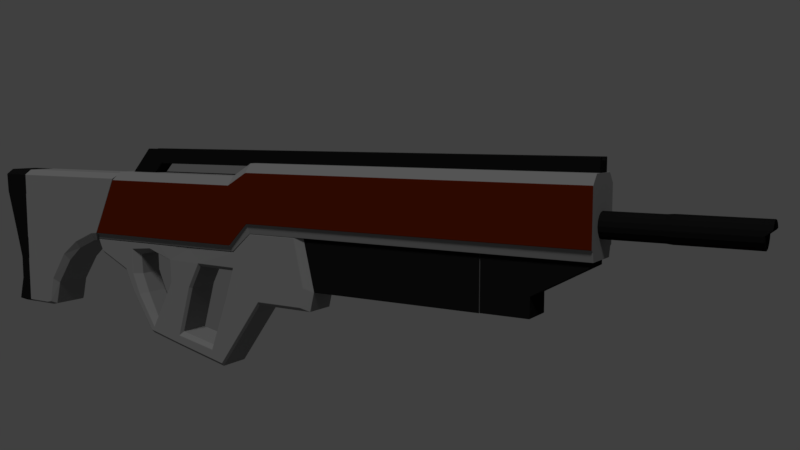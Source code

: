 # Source: Rifle.blend  (saved by Blender 2.79.0; exported with 4.5.12 LTS)
import bpy
from mathutils import Matrix  # noqa: F401  (used for matrix-valued properties, if any)

bpy.ops.wm.read_factory_settings(use_empty=True)
scene = bpy.context.scene
scene.name = 'Scene'

# ---- collections
col_collection_1 = bpy.data.collections.new('Collection 1'); scene.collection.children.link(col_collection_1)

# ---- materials (node trees are filled in below, after node groups)
mat_material = bpy.data.materials.new('Material')
mat_material.alpha_threshold = 0.0
mat_material.roughness = 0.5
mat_material.line_color = (0.0, 0.0, 0.0, 1.0)
mat_material_001 = bpy.data.materials.new('Material.001')
mat_material_001.alpha_threshold = 0.0
mat_material_001.roughness = 0.5
mat_material_002 = bpy.data.materials.new('Material.002')
mat_material_002.alpha_threshold = 0.0
mat_material_002.roughness = 0.5

# ---- material node trees
mat_material.use_nodes = True; mat_material.node_tree.nodes.clear()
_N = mat_material.node_tree.nodes; _L = mat_material.node_tree.links
n0 = _N.new('ShaderNodeOutputMaterial'); n0.name = 'Material Output'; n0.location = (300, 300)
n1 = _N.new('ShaderNodeBsdfDiffuse'); n1.name = 'Diffuse BSDF'; n1.location = (-214, 296)
n1.inputs[0].default_value = (0.2529, 0.2529, 0.2529, 1.0)
_L.new(n1.outputs[0], n0.inputs[0])
n0.is_active_output = True
mat_material_001.use_nodes = True; mat_material_001.node_tree.nodes.clear()
_N = mat_material_001.node_tree.nodes; _L = mat_material_001.node_tree.links
n0 = _N.new('ShaderNodeOutputMaterial'); n0.name = 'Material Output'; n0.location = (300, 300)
n1 = _N.new('ShaderNodeBsdfDiffuse'); n1.name = 'Diffuse BSDF'; n1.location = (10, 300)
n1.inputs[0].default_value = (0.1107, 0.01186, 0.001654, 1.0)
_L.new(n1.outputs[0], n0.inputs[0])
n0.is_active_output = True
mat_material_002.use_nodes = True; mat_material_002.node_tree.nodes.clear()
_N = mat_material_002.node_tree.nodes; _L = mat_material_002.node_tree.links
n0 = _N.new('ShaderNodeOutputMaterial'); n0.name = 'Material Output'; n0.location = (300, 300)
n1 = _N.new('ShaderNodeBsdfDiffuse'); n1.name = 'Diffuse BSDF'; n1.location = (10, 300)
n1.inputs[0].default_value = (0.009018, 0.009018, 0.009018, 1.0)
_L.new(n1.outputs[0], n0.inputs[0])
n0.is_active_output = True

# ---- world
world_world = bpy.data.worlds.new('World'); scene.world = world_world
world_world.color = (0.05088, 0.05088, 0.05088)
world_world.use_sun_shadow = False
world_world.sun_shadow_jitter_overblur = 0.0
world_world.cycles.sampling_method = 'MANUAL'

# ---- cameras
cam_camera = bpy.data.cameras.new('Camera')
cam_camera.clip_end = 100.0
cam_camera.lens = 35.0
cam_camera.sensor_width = 32.0
cam_camera.sensor_height = 18.0
cam_camera.ortho_scale = 7.314
cam_camera.dof.focus_distance = 0.0

# ---- lights
light_lamp = bpy.data.lights.new('Lamp', 'SUN')
light_lamp.transmission_factor = 0.0
light_lamp.cutoff_distance = 30.0
light_lamp.angle = 0.1993
light_lamp.energy = 1.0
light_lamp.shadow_buffer_clip_start = 1.001
light_lamp.shadow_soft_size = 0.1
light_lamp.shadow_cascade_max_distance = 1000.0

# ---- meshes
me_cube = bpy.data.meshes.new('Cube')
me_cube.from_pydata([(0.209, 3.82, 0.02221), (0.209, -2.645, -0.1963), (0.2348, -0.1353, 0.12), (0.1731, -2.632, -0.1405), (0.2637, 3.82, 0.7005), (0.2637, -2.298, 0.553), (0.1731, -2.629, -0.1186), (0.1731, 3.82, 0.1387), (0.209, -0.1353, 0.02221), (0.1731, -0.3924, -0.1963), (0.2637, -0.1353, 0.7005), (0.1731, -0.1353, 0.02221), (0.209, -0.3924, -0.1963), (0.2637, -0.3924, 0.553), (0.1731, -2.249, 0.6563), (0.1731, 3.82, 0.8037), (0.2637, 3.82, 0.1387), (0.2637, -2.629, -0.1186), (0.1731, -2.645, -0.1963), (0.1731, 3.82, 0.02221), (0.1731, -0.3924, 0.6563), (0.2637, -0.1353, 0.1387), (0.1731, -0.1353, 0.8037), (0.2637, -0.3924, -0.1186), (-2.98e-08, 3.82, 0.02221), (0.0, -2.645, -0.1963), (2.98e-08, 3.82, 0.8037), (-1.788e-07, -2.249, 0.6563), (-8.941e-08, -0.1353, 0.8037), (-5.96e-08, -0.1353, 0.02221), (-1.192e-07, -0.3924, 0.6563), (0.0, -0.3924, -0.1963), (-2.98e-08, 3.82, 0.1387), (-8.941e-08, -2.629, -0.1186), (0.1731, 3.82, 0.12), (0.2233, -0.3924, -0.1405), (0.2348, 3.82, 0.12), (0.2233, -2.632, -0.1405), (0.0, -2.632, -0.1405), (0.0, 3.82, 0.12), (0.1731, 2.701, 0.01689), (0.0, 2.701, 0.01689), (0.0, 2.701, -0.5558), (0.1731, 2.701, -0.5558), (0.1731, 3.768, 0.01689), (0.0, 3.768, 0.01689), (0.0, 3.213, -0.5558), (0.1731, 3.213, -0.5558), (0.0, 2.701, -0.347), (0.1731, 2.701, -0.347), (0.0, 3.213, -0.347), (0.1731, 3.213, -0.347), (0.0, 2.701, -0.04241), (0.0, 3.768, -0.04241), (0.1731, 2.701, -0.04241), (0.1731, 3.768, -0.04241), (0.09155, -1.725, 0.6564), (0.09155, -2.096, 0.6564), (0.0, -1.725, 0.6564), (0.0, -2.096, 0.6564), (0.09155, 3.819, 0.9427), (0.09155, -1.827, 0.9427), (0.0, -1.827, 0.9138), (0.0, 3.819, 0.9138), (0.0, -1.613, 0.7693), (0.0, 3.819, 0.7693), (0.09155, -1.613, 0.7693), (0.09155, 3.819, 0.7693), (0.04578, -1.725, 0.6564), (0.04578, -2.096, 0.6564), (0.04578, 3.819, 0.9138), (0.04578, -1.827, 0.9138), (0.04578, -1.613, 0.7693), (0.04578, 3.819, 0.7693), (0.0515, -1.725, 0.6564), (0.0515, -2.096, 0.6564), (0.0515, -1.827, 0.9427), (0.0515, -1.613, 0.7693), (0.0515, 3.819, 0.9427), (0.0515, 3.819, 0.7693), (0.209, -2.645, -0.2031), (0.1731, -0.1351, 0.01923), (0.209, -0.1351, 0.01923), (0.1731, -2.645, -0.2031), (0.0, -2.645, -0.2031), (0.0, -0.1351, 0.01923), (0.209, -0.5972, -1.516), (0.209, -2.583, -0.3433), (0.1731, -2.583, -0.382), (0.1731, -0.5972, -1.555), (0.0, -2.583, -0.382), (0.0, -0.5972, -1.555), (0.209, -1.573, -0.2031), (0.1731, -1.573, -0.2031), (0.0, -1.573, -0.2031), (0.209, -1.739, -1.26), (0.1731, -1.739, -1.298), (0.0, -1.739, -1.298), (0.209, -2.171, -0.2031), (0.209, -2.164, -0.5391), (0.1731, -2.171, -0.2031), (0.0, -2.171, -0.2031), (0.1731, -2.164, -0.5778), (0.0, -2.164, -0.5778), (0.209, -0.03126, -0.7365), (0.1731, -0.03126, -0.7752), (0.0, -0.03126, -0.7752), (0.209, -1.385, -0.6442), (0.1727, -1.151, -0.9557), (0.209, 0.4833, 0.01923), (0.1731, 0.5889, 0.01923), (0.0, 0.5889, 0.01923), (0.209, 0.5587, -0.7365), (0.0, 0.6726, -0.7752), (0.1731, 0.6726, -0.7752), (0.209, -0.03105, -0.5174), (0.209, -2.631, -0.2413), (0.1731, -2.631, -0.2413), (0.0, -2.631, -0.2413), (0.209, -1.395, -0.3696), (0.209, -2.156, -0.2802), (0.209, 0.6044, -0.5174), (0.0, 0.7252, -0.5586), (0.1731, 0.7252, -0.5586), (0.1731, -0.3886, -0.2031), (0.0, -0.3886, -0.2031), (0.1731, -0.7935, -1.512), (0.0, -0.7935, -1.512), (0.209, -0.3886, -0.2031), (0.209, -0.7935, -1.473), (0.209, -0.5057, -0.7292), (0.209, -0.3933, -0.3808), (0.1731, 2.692, 0.01923), (0.0, 2.692, 0.01923), (0.0, 2.692, -0.5586), (0.1731, 2.692, -0.5586), (0.201, -1.074, -0.2031), (0.209, -1.311, -1.36), (0.1343, -1.074, -0.2031), (0.0, -0.9204, -0.2031), (0.1731, -1.311, -1.398), (0.0, -1.311, -1.398), (0.209, -1.096, -0.6721), (0.209, -0.9368, -0.3747), (0.1731, -0.4978, -1.418), (0.209, -1.694, -1.215), (0.0, -1.151, -0.9557), (0.209, -0.4978, -1.379), (0.0, -0.4978, -1.418), (0.209, -1.184, -0.9714), (0.209, -1.531, -0.9138), (0.209, -0.7429, -1.374), (0.209, -1.273, -1.271), (0.0, -0.5351, -0.7358), (0.0, -0.433, -0.4194), (0.0, -1.071, -0.6839), (0.0, -0.9264, -0.4139), (0.0, -0.7505, -1.322), (0.0, -1.232, -1.227), (0.1727, -1.232, -1.227), (0.1727, -0.7505, -1.322), (0.1727, -0.5351, -0.7358), (0.1727, -0.9264, -0.4139), (0.1727, -1.071, -0.6839), (0.1727, -0.433, -0.4194), (0.1731, -2.086, -0.2031), (0.0, -2.086, -0.2031), (0.209, -2.086, -0.2031), (0.209, -2.039, -0.5884), (0.209, -2.043, -0.2849), (0.0, -2.027, -0.8648), (0.1731, -2.027, -0.8648), (0.209, -2.027, -0.826), (0.209, -1.933, -0.8386), (0.0, -1.419, -0.65), (0.0, -1.428, -0.4034), (0.0, -1.697, -1.118), (0.0, -1.55, -0.8922), (0.0, -1.951, -0.5904), (0.0, -1.967, -0.3542), (0.0, -1.856, -0.8151), (0.1301, -1.856, -0.8151), (0.1301, -1.697, -1.118), (0.1301, -1.428, -0.4034), (0.1301, -1.967, -0.3542), (0.1301, -1.951, -0.5904), (0.1301, -1.419, -0.65), (0.1301, -1.55, -0.8922), (0.1731, -1.83, -0.2031), (0.0, -1.83, -0.2031), (0.209, -1.737, -0.2587), (0.209, -1.83, -0.2031), (0.0, -1.736, -0.2939), (0.1301, -1.736, -0.2939), (0.2637, -2.732, 0.5726), (0.2073, -2.732, -0.226), (0.1731, -2.732, 0.6363), (0.2637, -2.732, -0.1315), (0.0, -2.732, 0.6363), (0.0, -2.732, -0.226), (0.2637, -4.006, -1.11), (0.2637, -4.006, 0.5726), (0.1731, -4.006, 0.6363), (0.1731, -4.006, -1.152), (0.0, -4.006, 0.6363), (0.0, -4.006, -1.152), (0.1731, -3.035, 0.6363), (0.2637, -3.035, 0.5726), (0.0, -3.035, 0.6363), (0.2637, -3.035, -0.258), (0.2073, -3.017, -0.3449), (0.0, -3.017, -0.3449), (0.1731, -3.52, 0.6363), (0.0, -3.52, 0.6363), (0.2637, -3.52, -0.7789), (0.2637, -3.52, 0.5726), (0.2073, -3.459, -0.8399), (0.0, -3.459, -0.8399), (0.2637, -3.278, 0.5726), (0.2073, -3.227, -0.5183), (0.0, -3.227, -0.5183), (0.1731, -3.278, 0.6363), (0.0, -3.278, 0.6363), (0.2637, -3.278, -0.4361), (0.1731, -3.65, 0.6363), (0.0, -3.65, 0.6363), (0.2637, -3.65, -1.11), (0.2637, -3.65, 0.5726), (0.1731, -3.65, -1.152), (0.0, -3.65, -1.152), (0.2637, -3.615, 0.5726), (0.2073, -3.534, -1.124), (0.0, -3.534, -1.124), (0.1731, -3.615, 0.6363), (0.0, -3.615, 0.6363), (0.2637, -3.589, -1.094), (0.2637, -2.732, 0.04122), (0.2637, -4.006, -1.102), (0.2637, -4.006, -0.2645), (0.2637, -2.732, 0.3069), (0.2637, -3.035, -0.01747), (0.2637, -3.52, -0.2925), (0.2637, -3.278, -0.1125), (0.2637, -3.65, -0.4935), (0.2637, -3.6, -0.4111), (0.2637, -2.547, 0.04684), (0.2637, -2.294, 0.5726), (0.2158, -2.472, 0.2006), (0.2073, -2.684, -0.226), (0.2637, -2.631, -0.1196), (0.1731, -2.26, 0.6363), (0.0, -2.26, 0.6363), (0.0, -2.684, -0.226), (0.0, -2.572, 0.001678), (0.1731, -3.769, 0.6363), (0.1731, -3.887, 0.6363), (0.0, -3.769, 0.6363), (0.0, -3.887, 0.6363), (0.2637, -3.769, -1.11), (0.2637, -3.887, -1.11), (0.2637, -3.887, 0.5726), (0.2637, -3.769, 0.5726), (0.1731, -3.887, -1.152), (0.1731, -3.769, -1.152), (0.0, -3.887, -1.152), (0.0, -3.769, -1.152), (0.2637, -3.769, -0.7469), (0.2637, -3.887, -1.097), (0.0, 4.387, 0.4651), (0.0, 3.809, 0.4651), (0.04893, 4.387, 0.4553), (0.04893, 3.809, 0.4553), (0.09041, 4.387, 0.4276), (0.09041, 3.809, 0.4276), (0.1181, 4.387, 0.3861), (0.1181, 3.809, 0.3861), (0.1279, 4.387, 0.3372), (0.1279, 3.809, 0.3372), (0.1181, 4.387, 0.2883), (0.1181, 3.809, 0.2883), (0.09041, 4.387, 0.2468), (0.09041, 3.809, 0.2468), (0.04893, 4.387, 0.2191), (0.04893, 3.809, 0.2191), (1.931e-08, 4.387, 0.2093), (1.931e-08, 3.809, 0.2093), (-0.04893, 3.809, 0.2191), (-0.09041, 3.809, 0.2468), (-0.1181, 3.809, 0.2883), (-0.1279, 3.809, 0.3372), (-0.1181, 3.809, 0.3861), (-0.09041, 3.809, 0.4276), (-0.04893, 3.809, 0.4553), (-1.195e-08, 4.446, 0.4709), (0.05116, 4.446, 0.4607), (0.09453, 4.446, 0.4317), (0.1235, 4.446, 0.3884), (0.1337, 4.446, 0.3372), (0.1235, 4.446, 0.286), (0.09453, 4.446, 0.2427), (0.05116, 4.446, 0.2137), (8.239e-09, 4.446, 0.2035), (1.334e-07, 5.254, 0.4709), (0.05116, 5.254, 0.4607), (0.09453, 5.254, 0.4317), (0.1235, 5.254, 0.3884), (0.1337, 5.192, 0.3372), (0.1235, 5.192, 0.286), (0.09453, 5.192, 0.2427), (0.05116, 5.192, 0.2137), (1.536e-07, 5.192, 0.2035), (1.36e-07, 5.246, 0.4393), (0.03907, 5.246, 0.4315), (0.0722, 5.246, 0.4094), (0.09433, 5.246, 0.3763), (0.1021, 5.198, 0.3372), (0.09433, 5.198, 0.2981), (0.0722, 5.198, 0.265), (0.03907, 5.198, 0.2429), (1.514e-07, 5.198, 0.2351), (1.36e-07, 4.983, 0.4393), (0.03907, 4.983, 0.4315), (0.0722, 4.983, 0.4094), (0.09433, 4.983, 0.3763), (0.1021, 4.983, 0.3372), (0.09433, 4.983, 0.2981), (0.0722, 4.983, 0.265), (0.03907, 4.983, 0.2429), (1.514e-07, 4.983, 0.2351), (-0.03907, 4.983, 0.2429), (-0.0722, 4.983, 0.265), (-0.09433, 4.983, 0.2981), (-0.1021, 4.983, 0.3372), (-0.09433, 4.983, 0.3763), (-0.0722, 4.983, 0.4094), (-0.03907, 4.983, 0.4315), (0.2637, -4.229, -1.102), (0.2637, -4.402, 0.5726), (0.2149, -4.229, -1.102), (0.1731, -4.229, -1.152), (0.2637, -4.229, -1.11), (0.1731, -4.402, 0.6363), (0.0, -4.402, 0.6363), (0.0, -4.229, -1.152), (0.0, -4.229, -1.104), (0.2637, -3.035, 0.2776), (0.2637, -3.52, 0.1401), (0.2637, -3.278, 0.2301), (0.2637, -3.65, 0.03955), (0.2637, -3.607, 0.08077), (0.2637, -2.42, 0.3097), (0.1945, -2.366, 0.4185), (0.0, -2.416, 0.319), (0.2637, -3.769, -0.08713), (0.2637, -3.887, -0.262), (0.2637, -4.229, -0.2645), (0.1948, -4.229, -0.2662), (0.0, -4.229, -0.2673), (0.2637, -2.732, 0.4897), (0.2637, -4.006, 0.3114), (0.2637, -2.334, 0.4906), (0.2637, -4.392, 0.3446), (0.2637, -3.035, 0.4805), (0.2637, -3.52, 0.4376), (0.2637, -3.278, 0.4657), (0.2637, -3.65, 0.4063), (0.2637, -3.612, 0.4191), (0.1798, -2.293, 0.5684), (0.0, -2.308, 0.5373), (0.2637, -3.769, 0.3667), (0.2637, -3.887, 0.3122), (0.181, -4.383, 0.34), (0.0, -4.383, 0.3396), (0.2637, -3.035, 0.1792), (0.2637, -3.035, 0.08088), (0.2637, -3.52, -0.004123), (0.2637, -3.52, -0.1483), (0.2637, -3.278, 0.1159), (0.2637, -3.278, 0.001677), (0.2637, -3.65, -0.1381), (0.2637, -3.65, -0.3158), (0.2637, -3.605, -0.08318), (0.2637, -3.602, -0.2471), (0.2016, -2.401, 0.3459), (0.2087, -2.437, 0.2733), (0.0, -2.468, 0.2132), (0.0, -2.52, 0.1075), (0.2637, -3.769, -0.307), (0.2637, -3.769, -0.527), (0.2637, -3.887, -0.5402), (0.2637, -3.887, -0.8184), (0.2015, -4.158, -0.5447), (0.2082, -4.158, -0.8233), (0.0, -4.158, -0.5462), (0.0, -4.158, -0.8251), (0.2637, -2.732, 0.1298), (0.2637, -2.732, 0.2184), (0.2637, -4.006, -0.8226), (0.2637, -4.006, -0.5436), (0.2637, -2.505, 0.1345), (0.2637, -2.463, 0.2221), (0.2637, -4.158, -0.8226), (0.2637, -4.158, -0.5436)], [], [(8, 2, 35, 12), (0, 36, 2, 8), (23, 13, 5, 17), (16, 36, 34, 7), (12, 35, 37, 1), (18, 3, 38, 25), (7, 34, 39, 32), (16, 4, 10, 21), (37, 17, 6, 3), (4, 16, 7, 15), (8, 12, 9, 11), (21, 10, 13, 23), (10, 22, 20, 13), (0, 8, 11, 19), (2, 21, 23, 35), (4, 15, 22, 10), (36, 16, 21, 2), (36, 0, 19, 34), (17, 5, 14, 6), (13, 20, 14, 5), (12, 1, 18, 9), (35, 23, 17, 37), (3, 6, 33, 38), (15, 7, 32, 26), (11, 9, 31, 29), (22, 28, 30, 20), (19, 11, 29, 24), (15, 26, 28, 22), (34, 19, 24, 39), (6, 14, 27, 33), (20, 30, 27, 14), (9, 18, 25, 31), (1, 37, 3, 18), (48, 42, 43, 49), (50, 51, 47, 46), (43, 42, 46, 47), (49, 43, 47, 51), (41, 40, 44, 45), (54, 49, 51, 55), (53, 55, 51, 50), (52, 48, 49, 54), (41, 52, 54, 40), (45, 44, 55, 53), (40, 54, 55, 44), (66, 61, 57, 56), (77, 66, 56, 74), (74, 56, 57, 75), (71, 62, 59, 69), (66, 67, 60, 61), (73, 65, 63, 70), (70, 63, 62, 71), (73, 72, 64, 65), (79, 77, 72, 73), (78, 70, 71, 76), (79, 73, 70, 78), (76, 71, 69, 75), (58, 68, 69, 59), (64, 72, 68, 58), (61, 76, 75, 57), (67, 79, 78, 60), (60, 78, 76, 61), (67, 66, 77, 79), (68, 74, 75, 69), (72, 77, 74, 68), (98, 100, 83, 80), (100, 101, 84, 83), (99, 87, 88, 102), (102, 88, 90, 103), (148, 144, 89, 91), (144, 147, 86, 89), (152, 145, 95, 137), (140, 96, 97, 141), (137, 95, 96, 140), (138, 139, 94, 93), (136, 138, 93, 92), (142, 107, 150, 149), (163, 108, 146, 155), (165, 166, 101, 100), (167, 165, 100, 98), (169, 120, 99, 168), (143, 119, 107, 142), (85, 81, 110, 111), (117, 118, 90, 88), (116, 117, 88, 87), (105, 106, 113, 114), (120, 116, 87, 99), (123, 121, 112, 114), (122, 123, 114, 113), (104, 105, 114, 112), (115, 104, 112, 121), (81, 82, 109, 110), (82, 115, 121, 109), (111, 110, 132, 133), (110, 109, 121, 123), (98, 80, 116, 120), (80, 83, 117, 116), (83, 84, 118, 117), (136, 92, 119, 143), (167, 98, 120, 169), (82, 128, 131, 115), (115, 131, 130, 104), (82, 81, 124, 128), (81, 85, 125, 124), (86, 129, 126, 89), (89, 126, 127, 91), (147, 151, 129, 86), (133, 132, 135, 134), (123, 122, 134, 135), (110, 123, 135, 132), (128, 136, 143, 131), (128, 124, 138, 136), (124, 125, 139, 138), (129, 137, 140, 126), (126, 140, 141, 127), (151, 152, 137, 129), (104, 130, 151, 147), (142, 149, 108, 163), (170, 171, 102, 103), (171, 172, 99, 102), (149, 150, 145, 152), (105, 104, 147, 144), (106, 105, 144, 148), (159, 160, 157, 158), (160, 161, 153, 157), (162, 163, 155, 156), (161, 164, 154, 153), (108, 159, 158, 146), (164, 162, 156, 154), (131, 143, 162, 164), (149, 152, 159, 108), (130, 131, 164, 161), (143, 142, 163, 162), (151, 130, 161, 160), (152, 151, 160, 159), (191, 167, 169, 190), (191, 188, 165, 167), (188, 189, 166, 165), (173, 168, 99, 172), (145, 173, 172, 95), (96, 95, 172, 171), (97, 96, 171, 170), (181, 182, 176, 180), (193, 184, 179, 192), (185, 181, 180, 178), (186, 183, 175, 174), (187, 186, 174, 177), (184, 185, 178, 179), (182, 187, 177, 176), (145, 150, 187, 182), (169, 168, 185, 184), (150, 107, 186, 187), (107, 119, 183, 186), (168, 173, 181, 185), (190, 169, 184, 193), (173, 145, 182, 181), (119, 190, 193, 183), (183, 193, 192, 175), (93, 94, 189, 188), (92, 93, 188, 191), (92, 191, 190, 119), (198, 196, 250, 251), (196, 194, 246, 250), (202, 204, 342, 341), (200, 237, 336, 340), (260, 255, 202, 201), (255, 257, 204, 202), (262, 259, 200, 203), (370, 260, 201, 359), (264, 262, 203, 205), (199, 195, 210, 211), (358, 194, 207, 362), (195, 197, 209, 210), (196, 198, 208, 206), (194, 196, 206, 207), (220, 219, 216, 217), (364, 218, 215, 363), (219, 223, 214, 216), (221, 222, 213, 212), (218, 221, 212, 215), (207, 206, 221, 218), (206, 208, 222, 221), (210, 209, 223, 219), (362, 207, 218, 364), (211, 210, 219, 220), (232, 231, 228, 229), (366, 230, 227, 365), (231, 235, 226, 228), (233, 234, 225, 224), (230, 233, 224, 227), (215, 212, 233, 230), (212, 213, 234, 233), (216, 214, 235, 231), (363, 215, 230, 366), (217, 216, 231, 232), (214, 241, 244, 235), (235, 244, 243, 226), (209, 240, 242, 223), (223, 242, 241, 214), (197, 236, 240, 209), (259, 267, 237, 200), (201, 202, 341, 337), (205, 203, 339, 343), (195, 199, 252, 248), (236, 197, 249, 245), (360, 367, 250, 246), (367, 368, 251, 250), (248, 252, 253, 247), (249, 248, 247, 245), (197, 195, 248, 249), (395, 236, 245, 399), (226, 243, 266, 258), (258, 266, 267, 259), (229, 228, 263, 265), (265, 263, 262, 264), (365, 227, 261, 369), (369, 261, 260, 370), (228, 226, 258, 263), (263, 258, 259, 262), (224, 225, 256, 254), (254, 256, 257, 255), (227, 224, 254, 261), (261, 254, 255, 260), (268, 269, 271, 270), (270, 271, 273, 272), (272, 273, 275, 274), (274, 275, 277, 276), (276, 277, 279, 278), (278, 279, 281, 280), (280, 281, 283, 282), (282, 283, 285, 284), (271, 269, 292, 291, 290, 289, 288, 287, 286, 285, 283, 281, 279, 277, 275, 273), (276, 278, 298, 297), (295, 296, 305, 304), (272, 274, 296, 295), (282, 284, 301, 300), (268, 270, 294, 293), (278, 280, 299, 298), (274, 276, 297, 296), (270, 272, 295, 294), (280, 282, 300, 299), (309, 310, 319, 318), (296, 297, 306, 305), (297, 298, 307, 306), (298, 299, 308, 307), (299, 300, 309, 308), (300, 301, 310, 309), (293, 294, 303, 302), (294, 295, 304, 303), (302, 303, 312, 311), (303, 304, 313, 312), (304, 305, 314, 313), (305, 306, 315, 314), (306, 307, 316, 315), (307, 308, 317, 316), (308, 309, 318, 317), (320, 321, 322, 323, 324, 325, 326, 327, 328, 329, 330, 331, 332, 333, 334, 335), (316, 317, 326, 325), (317, 318, 327, 326), (318, 319, 328, 327), (311, 312, 321, 320), (312, 313, 322, 321), (313, 314, 323, 322), (314, 315, 324, 323), (315, 316, 325, 324), (361, 337, 341, 371), (371, 341, 342, 372), (339, 338, 344, 343), (340, 336, 338, 339), (203, 200, 340, 339), (359, 201, 337, 361), (398, 238, 355, 402), (391, 356, 357, 393), (402, 355, 356, 391), (387, 353, 354, 389), (379, 348, 353, 387), (358, 239, 350, 360), (383, 385, 352, 351), (400, 383, 351, 350), (375, 346, 349, 381), (381, 349, 348, 379), (373, 345, 347, 377), (377, 347, 346, 375), (396, 239, 345, 373), (389, 354, 238, 398), (194, 358, 360, 246), (238, 359, 361, 355), (356, 371, 372, 357), (355, 361, 371, 356), (353, 369, 370, 354), (348, 365, 369, 353), (351, 352, 368, 367), (350, 351, 367, 360), (346, 363, 366, 349), (349, 366, 365, 348), (345, 362, 364, 347), (347, 364, 363, 346), (239, 358, 362, 345), (354, 370, 359, 238), (267, 390, 397, 237), (390, 389, 398, 397), (236, 395, 374, 240), (395, 396, 373, 374), (242, 378, 376, 241), (378, 377, 375, 376), (240, 374, 378, 242), (374, 373, 377, 378), (244, 382, 380, 243), (382, 381, 379, 380), (241, 376, 382, 244), (376, 375, 381, 382), (245, 247, 384, 399), (399, 384, 383, 400), (247, 253, 386, 384), (384, 386, 385, 383), (243, 380, 388, 266), (380, 379, 387, 388), (266, 388, 390, 267), (388, 387, 389, 390), (336, 401, 392, 338), (401, 402, 391, 392), (338, 392, 394, 344), (392, 391, 393, 394), (237, 397, 401, 336), (397, 398, 402, 401), (239, 396, 400, 350), (396, 395, 399, 400)])
me_cube.polygons.foreach_set('material_index', [0, 0, 1, 0, 0, 0, 0, 1, 0, 0, 0, 1, 0, 0, 0, 0, 0, 0, 0, 0, 0, 0, 0, 0, 0, 0, 0, 0, 0, 0, 0, 0, 0, 2, 2, 2, 2, 2, 2, 2, 2, 2, 2, 2, 2, 2, 2, 2, 2, 2, 2, 2, 2, 2, 2, 2, 2, 2, 2, 2, 2, 2, 2, 2, 0, 0, 0, 0, 0, 0, 0, 0, 0, 0, 0, 0, 0, 0, 0, 0, 0, 0, 0, 0, 0, 0, 0, 0, 0, 0, 0, 0, 0, 0, 0, 0, 0, 0, 0, 0, 0, 0, 0, 0, 0, 0, 0, 2, 2, 0, 0, 0, 0, 0, 0, 0, 0, 0, 0, 0, 0, 0, 0, 0, 0, 0, 0, 0, 0, 0, 0, 0, 0, 0, 0, 0, 0, 0, 0, 0, 0, 0, 0, 0, 0, 0, 0, 0, 0, 0, 0, 0, 0, 0, 0, 0, 0, 0, 0, 0, 0, 0, 2, 2, 0, 0, 0, 0, 0, 0, 0, 0, 0, 0, 0, 0, 0, 0, 0, 0, 0, 0, 0, 0, 0, 0, 0, 0, 0, 0, 0, 0, 0, 0, 0, 0, 0, 0, 0, 0, 2, 2, 0, 0, 0, 0, 0, 0, 0, 0, 0, 0, 0, 0, 0, 0, 0, 0, 0, 0, 0, 0, 2, 2, 2, 2, 2, 2, 2, 2, 2, 2, 2, 2, 2, 2, 2, 2, 2, 2, 2, 2, 2, 2, 2, 2, 2, 2, 2, 2, 2, 2, 2, 2, 2, 2, 2, 2, 2, 2, 2, 2, 2, 2, 2, 2, 2, 2, 2, 2, 2, 2, 2, 0, 0, 0, 0, 0, 0, 0, 0, 0, 0, 0, 0, 2, 2, 2, 0, 0, 0, 0, 0, 0, 0, 0, 0, 0, 0, 0, 0, 0, 0, 0, 0, 0, 0, 0, 0, 0, 0, 0, 0, 0, 0, 0, 0, 0, 2, 2, 2, 2, 2, 2, 0, 0])
_uv = me_cube.uv_layers.new(name='UVMap')
_uv.uv.foreach_set('vector', [0.6502, 0.3891, 0.6354, 0.3897, 0.6725, 0.3485, 0.6809, 0.3481, 0.6809, 0.9923, 0.6661, 0.993, 0.6354, 0.3897, 0.6502, 0.3891, 0.3627, 0.3455, 0.2623, 0.3519, 0.2449, 0.06135, 0.3423, 0.004583, 0.5646, 0.6026, 0.5689, 0.5998, 0.5782, 0.5998, 0.5782, 0.6026, 0.6809, 0.3481, 0.6725, 0.3485, 0.6551, 0.006971, 0.6634, 0.004583, 0.4225, 0.5783, 0.4226, 0.5698, 0.4485, 0.5701, 0.4485, 0.5786, 0.5782, 0.6026, 0.5782, 0.5998, 0.6041, 0.5998, 0.6041, 0.6026, 0.3627, 0.9901, 0.2787, 0.9954, 0.2426, 0.3925, 0.3266, 0.3872, 0.4151, 0.5697, 0.4091, 0.5663, 0.4226, 0.5664, 0.4226, 0.5698, 0.5646, 0.6884, 0.5646, 0.6026, 0.5782, 0.6026, 0.5782, 0.7041, 0.8762, 0.6089, 0.8763, 0.648, 0.8709, 0.648, 0.8708, 0.6089, 0.3266, 0.3872, 0.2426, 0.3925, 0.2623, 0.3519, 0.3627, 0.3455, 0.7314, 0.3353, 0.7155, 0.3355, 0.7188, 0.296, 0.7347, 0.2957, 0.8763, 0.004593, 0.8762, 0.6089, 0.8708, 0.6089, 0.8709, 0.004591, 0.9761, 0.6089, 0.9804, 0.6089, 0.9806, 0.6479, 0.9745, 0.6479, 0.7347, 0.9395, 0.7188, 0.9397, 0.7155, 0.3355, 0.7314, 0.3353, 0.9761, 0.004583, 0.9804, 0.004599, 0.9804, 0.6089, 0.9761, 0.6089, 0.5689, 0.5998, 0.5728, 0.5848, 0.5782, 0.5848, 0.5782, 0.5998, 0.4091, 0.5663, 0.4091, 0.463, 0.4226, 0.4473, 0.4226, 0.5664, 0.7347, 0.2957, 0.7188, 0.296, 0.7173, 0.01243, 0.7331, 0.004583, 0.8763, 0.648, 0.8762, 0.992, 0.8708, 0.992, 0.8709, 0.648, 0.9745, 0.6479, 0.9806, 0.6479, 0.9806, 0.9896, 0.9745, 0.99, 0.4226, 0.5698, 0.4226, 0.5664, 0.4486, 0.5668, 0.4485, 0.5701, 0.5782, 0.7041, 0.5782, 0.6026, 0.6041, 0.6026, 0.6041, 0.7042, 0.8708, 0.6089, 0.8709, 0.648, 0.845, 0.6479, 0.8448, 0.6089, 0.7155, 0.3355, 0.6899, 0.3356, 0.6932, 0.2961, 0.7188, 0.296, 0.8709, 0.004591, 0.8708, 0.6089, 0.8448, 0.6089, 0.845, 0.004583, 0.7188, 0.9397, 0.6932, 0.9398, 0.6899, 0.3356, 0.7155, 0.3355, 0.5782, 0.5998, 0.5782, 0.5848, 0.6041, 0.5849, 0.6041, 0.5998, 0.4226, 0.5664, 0.4226, 0.4473, 0.4486, 0.4476, 0.4486, 0.5668, 0.7188, 0.296, 0.6932, 0.2961, 0.6917, 0.01253, 0.7173, 0.01243, 0.8709, 0.648, 0.8708, 0.992, 0.8449, 0.992, 0.845, 0.6479, 0.4172, 0.5783, 0.4151, 0.5697, 0.4226, 0.5698, 0.4225, 0.5783, 0.9113, 0.8854, 0.9113, 0.9173, 0.8853, 0.9173, 0.8853, 0.8854, 0.08541, 0.9287, 0.1114, 0.9288, 0.1114, 0.9606, 0.08541, 0.9606, 0.4925, 0.9362, 0.4665, 0.9362, 0.4665, 0.858, 0.4925, 0.858, 0.403, 0.4381, 0.3717, 0.4382, 0.3717, 0.3599, 0.403, 0.3599, 0.4091, 0.5878, 0.4347, 0.5879, 0.4347, 0.7508, 0.4091, 0.7508, 0.4487, 0.4381, 0.403, 0.4381, 0.403, 0.3599, 0.4487, 0.2751, 0.5646, 0.8556, 0.5906, 0.8557, 0.5906, 0.9402, 0.5646, 0.9401, 0.9113, 0.8389, 0.9113, 0.8854, 0.8853, 0.8854, 0.8853, 0.8389, 0.9113, 0.8298, 0.9113, 0.8389, 0.8853, 0.8389, 0.8853, 0.8298, 0.4437, 0.7372, 0.4437, 0.7108, 0.4526, 0.7108, 0.4526, 0.7372, 0.4575, 0.4381, 0.4487, 0.4381, 0.4487, 0.2751, 0.4575, 0.2751, 0.7606, 0.8342, 0.7866, 0.8668, 0.7437, 0.908, 0.7437, 0.8513, 0.9378, 0.8345, 0.9438, 0.8345, 0.9439, 0.8514, 0.9379, 0.8514, 0.9379, 0.8514, 0.9439, 0.8514, 0.9439, 0.9081, 0.9379, 0.9081, 0.9596, 0.04623, 0.9529, 0.04627, 0.9588, 0.004619, 0.9655, 0.004583, 0.7606, 0.8342, 0.7606, 0.00461, 0.7866, 0.004583, 0.7866, 0.8668, 0.4505, 0.6371, 0.4574, 0.6371, 0.4574, 0.6592, 0.4505, 0.6592, 0.9655, 0.9086, 0.9588, 0.9087, 0.9529, 0.04627, 0.9596, 0.04623, 0.937, 0.004584, 0.9369, 0.8345, 0.9301, 0.8345, 0.9301, 0.004583, 0.9379, 0.004584, 0.9378, 0.8345, 0.9369, 0.8345, 0.937, 0.004584, 0.8314, 0.004583, 0.8358, 0.004785, 0.8, 0.8642, 0.7956, 0.864, 0.4497, 0.6371, 0.4505, 0.6371, 0.4505, 0.6592, 0.4497, 0.6636, 0.7956, 0.864, 0.8, 0.8642, 0.8358, 0.9075, 0.8356, 0.9076, 0.9301, 0.8514, 0.937, 0.8514, 0.937, 0.9081, 0.9301, 0.9081, 0.9301, 0.8345, 0.9369, 0.8345, 0.937, 0.8514, 0.9301, 0.8514, 0.6131, 0.5848, 0.6191, 0.585, 0.6191, 0.6292, 0.6131, 0.6291, 0.4437, 0.6371, 0.4497, 0.6371, 0.4497, 0.6636, 0.4437, 0.6636, 0.9955, 0.867, 0.9896, 0.867, 0.9896, 0.004583, 0.9955, 0.004594, 0.9439, 0.004585, 0.9438, 0.8345, 0.9378, 0.8345, 0.9379, 0.004584, 0.937, 0.8514, 0.9379, 0.8514, 0.9379, 0.9081, 0.937, 0.9081, 0.9369, 0.8345, 0.9378, 0.8345, 0.9379, 0.8514, 0.937, 0.8514, 0.8891, 0.7484, 0.8944, 0.7483, 0.8954, 0.8206, 0.8901, 0.8207, 0.8944, 0.7483, 0.9201, 0.748, 0.9211, 0.8203, 0.8954, 0.8206, 0.1771, 0.7511, 0.2118, 0.8122, 0.2058, 0.8126, 0.1711, 0.7515, 0.1257, 0.9743, 0.1257, 0.9101, 0.1517, 0.9101, 0.1517, 0.9742, 0.4405, 0.7807, 0.4145, 0.7803, 0.4145, 0.76, 0.4405, 0.7605, 0.4145, 0.7803, 0.4091, 0.7861, 0.4091, 0.7658, 0.4145, 0.76, 0.0561, 0.6255, 0.07001, 0.6888, 0.06392, 0.6963, 0.04334, 0.6325, 0.5996, 0.3408, 0.5996, 0.2752, 0.6255, 0.2751, 0.6255, 0.3407, 0.04334, 0.6325, 0.06392, 0.6963, 0.05792, 0.6968, 0.03733, 0.6329, 0.8978, 0.5806, 0.9174, 0.5569, 0.9188, 0.6566, 0.8932, 0.6569, 0.888, 0.5807, 0.8978, 0.5806, 0.8932, 0.6569, 0.8878, 0.657, 0.1431, 0.5904, 0.1511, 0.634, 0.1128, 0.6599, 0.0996, 0.608, 0.5206, 0.7778, 0.5207, 0.7368, 0.5466, 0.737, 0.5465, 0.778, 0.8942, 0.7353, 0.9199, 0.7349, 0.9201, 0.748, 0.8944, 0.7483, 0.8889, 0.7353, 0.8942, 0.7353, 0.8944, 0.7483, 0.8891, 0.7484, 0.2134, 0.7293, 0.2156, 0.7463, 0.1771, 0.7511, 0.1681, 0.7328, 0.1854, 0.5622, 0.1922, 0.6318, 0.1511, 0.634, 0.1431, 0.5904, 0.9211, 0.4365, 0.8954, 0.4368, 0.8939, 0.3262, 0.9195, 0.3259, 0.2253, 0.9265, 0.2253, 0.953, 0.2043, 0.9528, 0.2043, 0.9263, 0.2253, 0.921, 0.2253, 0.9265, 0.2043, 0.9263, 0.2101, 0.9209, 0.6255, 0.5666, 0.5996, 0.5666, 0.5996, 0.459, 0.6255, 0.459, 0.2156, 0.7463, 0.2277, 0.8182, 0.2118, 0.8122, 0.1771, 0.7511, 0.1357, 0.3117, 0.1437, 0.3297, 0.1116, 0.3396, 0.1041, 0.3227, 0.8853, 0.9265, 0.9113, 0.9266, 0.9113, 0.9593, 0.8853, 0.9592, 0.1194, 0.4294, 0.1134, 0.4298, 0.1041, 0.3227, 0.1116, 0.3396, 0.1521, 0.4263, 0.1194, 0.4294, 0.1116, 0.3396, 0.1437, 0.3297, 0.8954, 0.4368, 0.8901, 0.4369, 0.8888, 0.3424, 0.8939, 0.3262, 0.2336, 0.4349, 0.1521, 0.4263, 0.1437, 0.3297, 0.2254, 0.3408, 0.9195, 0.3259, 0.8939, 0.3262, 0.8894, 0.004907, 0.915, 0.004583, 0.2238, 0.3246, 0.2254, 0.3408, 0.1437, 0.3297, 0.1357, 0.3117, 0.2273, 0.7477, 0.2336, 0.8196, 0.2277, 0.8182, 0.2156, 0.7463, 0.231, 0.9211, 0.231, 0.9266, 0.2253, 0.9265, 0.2253, 0.921, 0.231, 0.9266, 0.231, 0.953, 0.2253, 0.953, 0.2253, 0.9265, 0.2128, 0.5807, 0.2194, 0.6566, 0.1922, 0.6318, 0.1854, 0.5622, 0.2262, 0.7347, 0.2273, 0.7477, 0.2156, 0.7463, 0.2134, 0.7293, 0.2336, 0.4349, 0.2037, 0.4765, 0.1773, 0.4796, 0.1521, 0.4263, 0.1521, 0.4263, 0.1773, 0.4796, 0.1268, 0.5014, 0.1194, 0.4294, 0.8901, 0.4369, 0.8954, 0.4368, 0.8906, 0.476, 0.8853, 0.4761, 0.8954, 0.4368, 0.9211, 0.4365, 0.9163, 0.4757, 0.8906, 0.476, 0.0105, 0.5261, 0.01954, 0.5553, 0.01353, 0.5558, 0.004499, 0.5265, 0.5996, 0.4499, 0.5996, 0.4198, 0.6255, 0.4198, 0.6255, 0.4498, 0.02964, 0.5091, 0.03361, 0.5463, 0.01954, 0.5553, 0.0105, 0.5261, 0.5151, 0.8332, 0.541, 0.8332, 0.541, 0.9214, 0.5151, 0.9214, 0.5646, 0.2751, 0.5906, 0.2751, 0.5906, 0.5757, 0.5646, 0.5757, 0.2238, 0.3246, 0.1357, 0.3117, 0.1097, 0.01246, 0.196, 0.004583, 0.2037, 0.4765, 0.2128, 0.5807, 0.1854, 0.5622, 0.1773, 0.4796, 0.8853, 0.4761, 0.8906, 0.476, 0.8978, 0.5806, 0.888, 0.5807, 0.8906, 0.476, 0.9163, 0.4757, 0.9174, 0.5569, 0.8978, 0.5806, 0.01954, 0.5553, 0.04334, 0.6325, 0.03733, 0.6329, 0.01353, 0.5558, 0.5996, 0.4198, 0.5996, 0.3408, 0.6255, 0.3407, 0.6255, 0.4198, 0.03361, 0.5463, 0.0561, 0.6255, 0.04334, 0.6325, 0.01954, 0.5553, 0.1194, 0.4294, 0.1268, 0.5014, 0.03361, 0.5463, 0.02964, 0.5091, 0.5151, 0.7797, 0.5151, 0.7346, 0.5207, 0.7368, 0.5206, 0.7778, 0.004499, 0.8949, 0.03045, 0.8945, 0.03057, 0.9381, 0.00462, 0.9385, 0.03045, 0.8945, 0.03592, 0.9003, 0.03604, 0.9439, 0.03057, 0.9381, 0.0996, 0.608, 0.1128, 0.6599, 0.07001, 0.6888, 0.0561, 0.6255, 0.4145, 0.8753, 0.4091, 0.8812, 0.4091, 0.7861, 0.4145, 0.7803, 0.4405, 0.8758, 0.4145, 0.8753, 0.4145, 0.7803, 0.4405, 0.7807, 0.3973, 0.9084, 0.3973, 0.9817, 0.3717, 0.9809, 0.3717, 0.9075, 0.4721, 0.7019, 0.4721, 0.612, 0.498, 0.6123, 0.498, 0.7022, 0.5207, 0.818, 0.5206, 0.7778, 0.5465, 0.778, 0.5466, 0.8183, 0.4721, 0.612, 0.4721, 0.5635, 0.498, 0.5637, 0.498, 0.6123, 0.5207, 0.7368, 0.5207, 0.6959, 0.5466, 0.6961, 0.5466, 0.737, 0.435, 0.8903, 0.435, 0.9657, 0.4091, 0.9657, 0.4091, 0.8903, 0.1773, 0.4796, 0.1854, 0.5622, 0.1792, 0.561, 0.1718, 0.486, 0.5151, 0.7346, 0.5152, 0.6895, 0.5207, 0.6959, 0.5207, 0.7368, 0.4665, 0.6109, 0.4666, 0.5575, 0.4721, 0.5635, 0.4721, 0.612, 0.5152, 0.824, 0.5151, 0.7797, 0.5206, 0.7778, 0.5207, 0.818, 0.4666, 0.71, 0.4665, 0.6109, 0.4721, 0.612, 0.4721, 0.7019, 0.0561, 0.6255, 0.03361, 0.5463, 0.04139, 0.5466, 0.0618, 0.6185, 0.2228, 0.6957, 0.2262, 0.7347, 0.2134, 0.7293, 0.2133, 0.6824, 0.8884, 0.6962, 0.8937, 0.6961, 0.8942, 0.7353, 0.8889, 0.7353, 0.8937, 0.6961, 0.9193, 0.6958, 0.9199, 0.7349, 0.8942, 0.7353, 0.1293, 0.7201, 0.1681, 0.7328, 0.1771, 0.7511, 0.1324, 0.7342, 0.07001, 0.6888, 0.1293, 0.7201, 0.1324, 0.7342, 0.06392, 0.6963, 0.03057, 0.8288, 0.03604, 0.8346, 0.03592, 0.9003, 0.03045, 0.8945, 0.00462, 0.8292, 0.03057, 0.8288, 0.03045, 0.8945, 0.004499, 0.8949, 0.5767, 0.7753, 0.5769, 0.7281, 0.5964, 0.728, 0.5962, 0.7752, 0.06454, 0.881, 0.06462, 0.9162, 0.04511, 0.9162, 0.04504, 0.881, 0.5767, 0.8103, 0.5767, 0.7753, 0.5962, 0.7752, 0.5962, 0.8101, 0.4785, 0.7621, 0.4789, 0.7245, 0.4984, 0.7246, 0.498, 0.7623, 0.4786, 0.7994, 0.4785, 0.7621, 0.498, 0.7623, 0.4981, 0.7995, 0.5769, 0.8464, 0.5767, 0.8103, 0.5962, 0.8101, 0.5964, 0.8463, 0.4789, 0.8341, 0.4786, 0.7994, 0.4981, 0.7995, 0.4984, 0.8343, 0.4669, 0.8488, 0.4667, 0.8025, 0.4786, 0.7994, 0.4789, 0.8341, 0.2134, 0.7293, 0.1681, 0.7328, 0.1661, 0.7192, 0.2016, 0.7183, 0.4667, 0.8025, 0.4665, 0.761, 0.4785, 0.7621, 0.4786, 0.7994, 0.4665, 0.761, 0.467, 0.7191, 0.4789, 0.7245, 0.4785, 0.7621, 0.1681, 0.7328, 0.1293, 0.7201, 0.1313, 0.7077, 0.1661, 0.7192, 0.07636, 0.8812, 0.07641, 0.9279, 0.06462, 0.9162, 0.06454, 0.881, 0.5646, 0.7723, 0.5649, 0.7133, 0.5769, 0.7281, 0.5767, 0.7753, 0.07641, 0.8288, 0.07636, 0.8812, 0.06454, 0.881, 0.0646, 0.8339, 0.0646, 0.8339, 0.06454, 0.881, 0.04504, 0.881, 0.04509, 0.8339, 0.8932, 0.6569, 0.9188, 0.6566, 0.9193, 0.6958, 0.8937, 0.6961, 0.8878, 0.657, 0.8932, 0.6569, 0.8937, 0.6961, 0.8884, 0.6962, 0.2194, 0.6566, 0.2228, 0.6957, 0.2133, 0.6824, 0.1922, 0.6318, 0.5556, 0.3474, 0.53, 0.3473, 0.53, 0.2751, 0.5556, 0.2752, 0.53, 0.3473, 0.5151, 0.3474, 0.5151, 0.2805, 0.53, 0.2751, 0.53, 0.5419, 0.5556, 0.5419, 0.5556, 0.5419, 0.53, 0.5419, 0.374, 0.266, 0.3753, 0.266, 0.3753, 0.266, 0.374, 0.266, 0.5151, 0.5238, 0.53, 0.5238, 0.53, 0.5419, 0.5151, 0.5419, 0.53, 0.5238, 0.5556, 0.5238, 0.5556, 0.5419, 0.53, 0.5419, 0.1517, 0.8827, 0.1652, 0.8828, 0.1652, 0.9009, 0.1517, 0.9008, 0.5637, 0.2479, 0.6262, 0.2479, 0.6262, 0.266, 0.5634, 0.266, 0.1257, 0.8827, 0.1517, 0.8827, 0.1517, 0.9008, 0.1257, 0.9008, 0.1743, 0.8362, 0.2053, 0.8363, 0.2053, 0.8797, 0.1742, 0.8796, 0.6065, 0.07147, 0.6264, 0.07147, 0.6263, 0.1177, 0.6042, 0.1177, 0.5064, 0.07124, 0.5208, 0.07147, 0.5018, 0.1177, 0.4885, 0.1148, 0.53, 0.3473, 0.5556, 0.3474, 0.5556, 0.3936, 0.53, 0.3936, 0.5151, 0.3474, 0.53, 0.3473, 0.53, 0.3936, 0.5151, 0.3937, 0.1167, 0.9196, 0.08563, 0.9192, 0.08541, 0.8716, 0.1165, 0.872, 0.6006, 0.1548, 0.6263, 0.1548, 0.6262, 0.1919, 0.5938, 0.1919, 0.4625, 0.1469, 0.4751, 0.1548, 0.4237, 0.1919, 0.4143, 0.1822, 0.53, 0.4307, 0.5556, 0.4307, 0.5556, 0.4678, 0.53, 0.4677, 0.5151, 0.4307, 0.53, 0.4307, 0.53, 0.4677, 0.5151, 0.4678, 0.5151, 0.3937, 0.53, 0.3936, 0.53, 0.4307, 0.5151, 0.4307, 0.53, 0.3936, 0.5556, 0.3936, 0.5556, 0.4307, 0.53, 0.4307, 0.4885, 0.1148, 0.5018, 0.1177, 0.4751, 0.1548, 0.4625, 0.1469, 0.6042, 0.1177, 0.6263, 0.1177, 0.6263, 0.1548, 0.6006, 0.1548, 0.1742, 0.8796, 0.2053, 0.8797, 0.2054, 0.9117, 0.1743, 0.9116, 0.1257, 0.8288, 0.1568, 0.8288, 0.1517, 0.8465, 0.1257, 0.8465, 0.5894, 0.2057, 0.6262, 0.2063, 0.6262, 0.2117, 0.5863, 0.2117, 0.1568, 0.8288, 0.1652, 0.8373, 0.1652, 0.8466, 0.1517, 0.8465, 0.53, 0.4821, 0.5556, 0.4822, 0.5556, 0.4876, 0.53, 0.4876, 0.5151, 0.4822, 0.53, 0.4821, 0.53, 0.4876, 0.5151, 0.4876, 0.5151, 0.4678, 0.53, 0.4677, 0.53, 0.4821, 0.5151, 0.4822, 0.53, 0.4677, 0.5556, 0.4678, 0.5556, 0.4822, 0.53, 0.4821, 0.4143, 0.1822, 0.4237, 0.1919, 0.3765, 0.2024, 0.3717, 0.1937, 0.5938, 0.1919, 0.6262, 0.1919, 0.6262, 0.2063, 0.5894, 0.2057, 0.1165, 0.872, 0.08541, 0.8716, 0.08563, 0.8288, 0.1167, 0.8292, 0.4237, 0.1919, 0.4966, 0.1919, 0.4788, 0.204, 0.3765, 0.2024, 0.3765, 0.2024, 0.4788, 0.204, 0.4665, 0.2117, 0.374, 0.2117, 0.5018, 0.1177, 0.5379, 0.1177, 0.5236, 0.1548, 0.4751, 0.1548, 0.4751, 0.1548, 0.5236, 0.1548, 0.4966, 0.1919, 0.4237, 0.1919, 0.5208, 0.07147, 0.5467, 0.07147, 0.5379, 0.1177, 0.5018, 0.1177, 0.374, 0.2479, 0.3761, 0.2479, 0.3753, 0.266, 0.374, 0.266, 0.5151, 0.5419, 0.53, 0.5419, 0.53, 0.5419, 0.5151, 0.5419, 0.1257, 0.9008, 0.1517, 0.9008, 0.1517, 0.9008, 0.1257, 0.9008, 0.2053, 0.8363, 0.1743, 0.8362, 0.1743, 0.8288, 0.2054, 0.8289, 0.5467, 0.07147, 0.5208, 0.07147, 0.5226, 0.05597, 0.5476, 0.04317, 0.5151, 0.6507, 0.527, 0.6637, 0.5286, 0.68, 0.5151, 0.6703, 0.527, 0.6637, 0.5546, 0.6566, 0.5546, 0.6803, 0.5286, 0.68, 0.5235, 0.5511, 0.5546, 0.5515, 0.5546, 0.5855, 0.5222, 0.6148, 0.5151, 0.5669, 0.5235, 0.5511, 0.5222, 0.6148, 0.5151, 0.5918, 0.5208, 0.07147, 0.5064, 0.07124, 0.5064, 0.06389, 0.5226, 0.05597, 0.56, 0.07147, 0.5467, 0.07147, 0.5476, 0.04317, 0.5607, 0.03674, 0.374, 0.2117, 0.4665, 0.2117, 0.4285, 0.2298, 0.374, 0.2298, 0.374, 0.2298, 0.4285, 0.2298, 0.3761, 0.2479, 0.374, 0.2479, 0.1257, 0.8465, 0.1517, 0.8465, 0.1517, 0.8646, 0.1257, 0.8646, 0.1257, 0.8646, 0.1517, 0.8646, 0.1517, 0.8827, 0.1257, 0.8827, 0.5863, 0.2117, 0.6262, 0.2117, 0.6262, 0.2298, 0.5768, 0.2298, 0.5768, 0.2298, 0.6262, 0.2298, 0.6262, 0.2479, 0.5637, 0.2479, 0.1517, 0.8465, 0.1652, 0.8466, 0.1652, 0.8647, 0.1517, 0.8646, 0.1517, 0.8646, 0.1652, 0.8647, 0.1652, 0.8828, 0.1517, 0.8827, 0.53, 0.4876, 0.5556, 0.4876, 0.5556, 0.5057, 0.53, 0.5057, 0.53, 0.5057, 0.5556, 0.5057, 0.5556, 0.5238, 0.53, 0.5238, 0.5151, 0.4876, 0.53, 0.4876, 0.53, 0.5057, 0.5151, 0.5057, 0.5151, 0.5057, 0.53, 0.5057, 0.53, 0.5238, 0.5151, 0.5238, 0.3719, 0.7658, 0.3719, 0.6775, 0.3793, 0.6775, 0.3793, 0.7658, 0.3793, 0.7658, 0.3793, 0.6775, 0.3862, 0.6774, 0.3862, 0.7658, 0.3724, 0.5358, 0.3724, 0.4475, 0.3784, 0.4474, 0.3784, 0.5357, 0.3784, 0.5357, 0.3784, 0.4474, 0.3857, 0.4473, 0.3857, 0.5357, 0.3857, 0.5357, 0.3857, 0.4473, 0.3931, 0.4474, 0.3931, 0.5357, 0.3931, 0.5357, 0.3931, 0.4474, 0.3995, 0.4475, 0.3995, 0.5358, 0.606, 0.8017, 0.606, 0.7133, 0.6122, 0.7133, 0.6122, 0.8017, 0.6122, 0.8017, 0.6122, 0.7133, 0.6195, 0.7134, 0.6195, 0.8017, 0.7985, 0.925, 0.8038, 0.9197, 0.8107, 0.9167, 0.8182, 0.9167, 0.8251, 0.9197, 0.8303, 0.9251, 0.8332, 0.9321, 0.8332, 0.9397, 0.8303, 0.9468, 0.8251, 0.9521, 0.8182, 0.9551, 0.8107, 0.9551, 0.8038, 0.9521, 0.7985, 0.9468, 0.7956, 0.9397, 0.7956, 0.9321, 0.3857, 0.5357, 0.3931, 0.5357, 0.3934, 0.5447, 0.3857, 0.5447, 0.3717, 0.5449, 0.3781, 0.5447, 0.3781, 0.6681, 0.3717, 0.6683, 0.3724, 0.5358, 0.3784, 0.5357, 0.3781, 0.5447, 0.3717, 0.5449, 0.6122, 0.8017, 0.6195, 0.8017, 0.6195, 0.8108, 0.6119, 0.8108, 0.3719, 0.7658, 0.3793, 0.7658, 0.3795, 0.7749, 0.3717, 0.7749, 0.3931, 0.5357, 0.3995, 0.5358, 0.4001, 0.5448, 0.3934, 0.5447, 0.3784, 0.5357, 0.3857, 0.5357, 0.3857, 0.5447, 0.3781, 0.5447, 0.3793, 0.7658, 0.3862, 0.7658, 0.3867, 0.7749, 0.3795, 0.7749, 0.606, 0.8017, 0.6122, 0.8017, 0.6119, 0.8108, 0.6054, 0.8108, 0.4452, 0.6794, 0.4495, 0.6727, 0.4529, 0.6761, 0.4496, 0.6812, 0.3781, 0.5447, 0.3857, 0.5447, 0.3857, 0.6585, 0.3781, 0.6681, 0.3857, 0.5447, 0.3934, 0.5447, 0.3934, 0.6585, 0.3857, 0.6585, 0.3934, 0.5447, 0.4001, 0.5448, 0.4001, 0.6586, 0.3934, 0.6585, 0.6054, 0.8108, 0.6119, 0.8108, 0.6119, 0.9246, 0.6054, 0.9246, 0.6119, 0.8108, 0.6195, 0.8108, 0.6195, 0.9246, 0.6119, 0.9246, 0.3717, 0.7749, 0.3795, 0.7749, 0.3795, 0.8983, 0.3717, 0.8983, 0.3795, 0.7749, 0.3867, 0.7749, 0.3867, 0.8983, 0.3795, 0.8983, 0.6161, 0.7031, 0.6131, 0.6957, 0.6177, 0.6948, 0.62, 0.7004, 0.6131, 0.6957, 0.6131, 0.6878, 0.6177, 0.6887, 0.6177, 0.6948, 0.6131, 0.6878, 0.6161, 0.6804, 0.62, 0.6831, 0.6177, 0.6887, 0.454, 0.76, 0.454, 0.7697, 0.4495, 0.7679, 0.4495, 0.7605, 0.4495, 0.7016, 0.4452, 0.695, 0.4496, 0.6931, 0.4529, 0.6981, 0.4452, 0.695, 0.4437, 0.6872, 0.4484, 0.6871, 0.4496, 0.6931, 0.4437, 0.6872, 0.4452, 0.6794, 0.4496, 0.6812, 0.4484, 0.6871, 0.746, 0.9411, 0.7437, 0.9355, 0.7437, 0.9294, 0.746, 0.9238, 0.7502, 0.9195, 0.7557, 0.9172, 0.7617, 0.9172, 0.7672, 0.9195, 0.7714, 0.9238, 0.7737, 0.9294, 0.7737, 0.9355, 0.7714, 0.9411, 0.7672, 0.9454, 0.7617, 0.9478, 0.7557, 0.9477, 0.7502, 0.9454, 0.1798, 0.9536, 0.1742, 0.9537, 0.1742, 0.921, 0.1798, 0.9209, 0.6231, 0.6713, 0.6187, 0.6712, 0.6187, 0.6384, 0.6231, 0.6385, 0.6187, 0.6712, 0.6131, 0.6712, 0.6131, 0.6384, 0.6187, 0.6384, 0.4437, 0.5878, 0.4495, 0.5878, 0.4495, 0.6279, 0.4437, 0.628, 0.4495, 0.5878, 0.4545, 0.5878, 0.4545, 0.6279, 0.4495, 0.6279, 0.1953, 0.9614, 0.1912, 0.9611, 0.1912, 0.9211, 0.1953, 0.9214, 0.1912, 0.9611, 0.1858, 0.9536, 0.1858, 0.9209, 0.1912, 0.9211, 0.1858, 0.9536, 0.1798, 0.9536, 0.1798, 0.9209, 0.1858, 0.9209, 0.5061, 0.4746, 0.5061, 0.5386, 0.4925, 0.5483, 0.4941, 0.4819, 0.4941, 0.4819, 0.4925, 0.5483, 0.4665, 0.5483, 0.4665, 0.4818, 0.4925, 0.2751, 0.4988, 0.2828, 0.4665, 0.2824, 0.4665, 0.2751, 0.5061, 0.2815, 0.5061, 0.2828, 0.4988, 0.2828, 0.4925, 0.2751, 0.1517, 0.9008, 0.1652, 0.9009, 0.1652, 0.9009, 0.1517, 0.9008, 0.5634, 0.266, 0.6262, 0.266, 0.6262, 0.266, 0.5634, 0.266, 0.4589, 0.266, 0.5007, 0.266, 0.5007, 0.266, 0.4589, 0.266, 0.4967, 0.3713, 0.4956, 0.4155, 0.4665, 0.4154, 0.4665, 0.3711, 0.5061, 0.3681, 0.5061, 0.4107, 0.4956, 0.4155, 0.4967, 0.3713, 0.4944, 0.2298, 0.5273, 0.2298, 0.5011, 0.2479, 0.4594, 0.2479, 0.5197, 0.2117, 0.5463, 0.2117, 0.5273, 0.2298, 0.4944, 0.2298, 0.6065, 0.07147, 0.5865, 0.07147, 0.587, 0.02388, 0.6067, 0.01423, 0.5244, 0.6366, 0.5546, 0.6171, 0.5546, 0.6329, 0.5254, 0.6474, 0.5151, 0.618, 0.5244, 0.6366, 0.5254, 0.6474, 0.5151, 0.6311, 0.5398, 0.1919, 0.5614, 0.1919, 0.5525, 0.2051, 0.528, 0.2047, 0.528, 0.2047, 0.5525, 0.2051, 0.5463, 0.2117, 0.5197, 0.2117, 0.5674, 0.1177, 0.5821, 0.1177, 0.5749, 0.1548, 0.5578, 0.1548, 0.5578, 0.1548, 0.5749, 0.1548, 0.5614, 0.1919, 0.5398, 0.1919, 0.5733, 0.07147, 0.5865, 0.07147, 0.5821, 0.1177, 0.5674, 0.1177, 0.4594, 0.2479, 0.5011, 0.2479, 0.5007, 0.266, 0.4589, 0.266, 0.6264, 0.07147, 0.6065, 0.07147, 0.6067, 0.01423, 0.6264, 0.004583, 0.5007, 0.266, 0.5634, 0.266, 0.5634, 0.266, 0.5007, 0.266, 0.4956, 0.4155, 0.4941, 0.4819, 0.4665, 0.4818, 0.4665, 0.4154, 0.5061, 0.4107, 0.5061, 0.4746, 0.4941, 0.4819, 0.4956, 0.4155, 0.5273, 0.2298, 0.5768, 0.2298, 0.5637, 0.2479, 0.5011, 0.2479, 0.5463, 0.2117, 0.5863, 0.2117, 0.5768, 0.2298, 0.5273, 0.2298, 0.5254, 0.6474, 0.5546, 0.6329, 0.5546, 0.6566, 0.527, 0.6637, 0.5151, 0.6311, 0.5254, 0.6474, 0.527, 0.6637, 0.5151, 0.6507, 0.5614, 0.1919, 0.5938, 0.1919, 0.5894, 0.2057, 0.5525, 0.2051, 0.5525, 0.2051, 0.5894, 0.2057, 0.5863, 0.2117, 0.5463, 0.2117, 0.5821, 0.1177, 0.6042, 0.1177, 0.6006, 0.1548, 0.5749, 0.1548, 0.5749, 0.1548, 0.6006, 0.1548, 0.5938, 0.1919, 0.5614, 0.1919, 0.5865, 0.07147, 0.6065, 0.07147, 0.6042, 0.1177, 0.5821, 0.1177, 0.5011, 0.2479, 0.5637, 0.2479, 0.5634, 0.266, 0.5007, 0.266, 0.3761, 0.2479, 0.4177, 0.2479, 0.4171, 0.266, 0.3753, 0.266, 0.4177, 0.2479, 0.4594, 0.2479, 0.4589, 0.266, 0.4171, 0.266, 0.5467, 0.07147, 0.56, 0.07147, 0.5526, 0.1177, 0.5379, 0.1177, 0.56, 0.07147, 0.5733, 0.07147, 0.5674, 0.1177, 0.5526, 0.1177, 0.5236, 0.1548, 0.5407, 0.1548, 0.5182, 0.1919, 0.4966, 0.1919, 0.5407, 0.1548, 0.5578, 0.1548, 0.5398, 0.1919, 0.5182, 0.1919, 0.5379, 0.1177, 0.5526, 0.1177, 0.5407, 0.1548, 0.5236, 0.1548, 0.5526, 0.1177, 0.5674, 0.1177, 0.5578, 0.1548, 0.5407, 0.1548, 0.4788, 0.204, 0.5034, 0.2043, 0.4931, 0.2117, 0.4665, 0.2117, 0.5034, 0.2043, 0.528, 0.2047, 0.5197, 0.2117, 0.4931, 0.2117, 0.4966, 0.1919, 0.5182, 0.1919, 0.5034, 0.2043, 0.4788, 0.204, 0.5182, 0.1919, 0.5398, 0.1919, 0.528, 0.2047, 0.5034, 0.2043, 0.5151, 0.5918, 0.5222, 0.6148, 0.5233, 0.6257, 0.5151, 0.6049, 0.5151, 0.6049, 0.5233, 0.6257, 0.5244, 0.6366, 0.5151, 0.618, 0.5222, 0.6148, 0.5546, 0.5855, 0.5546, 0.6013, 0.5233, 0.6257, 0.5233, 0.6257, 0.5546, 0.6013, 0.5546, 0.6171, 0.5244, 0.6366, 0.4665, 0.2117, 0.4931, 0.2117, 0.4614, 0.2298, 0.4285, 0.2298, 0.4931, 0.2117, 0.5197, 0.2117, 0.4944, 0.2298, 0.4614, 0.2298, 0.4285, 0.2298, 0.4614, 0.2298, 0.4177, 0.2479, 0.3761, 0.2479, 0.4614, 0.2298, 0.4944, 0.2298, 0.4594, 0.2479, 0.4177, 0.2479, 0.5061, 0.2828, 0.5061, 0.3254, 0.4977, 0.327, 0.4988, 0.2828, 0.5061, 0.3254, 0.5061, 0.3681, 0.4967, 0.3713, 0.4977, 0.327, 0.4988, 0.2828, 0.4977, 0.327, 0.4665, 0.3268, 0.4665, 0.2824, 0.4977, 0.327, 0.4967, 0.3713, 0.4665, 0.3711, 0.4665, 0.3268, 0.3753, 0.266, 0.4171, 0.266, 0.4171, 0.266, 0.3753, 0.266, 0.4171, 0.266, 0.4589, 0.266, 0.4589, 0.266, 0.4171, 0.266, 0.5865, 0.07147, 0.5733, 0.07147, 0.5739, 0.03031, 0.587, 0.02388, 0.5733, 0.07147, 0.56, 0.07147, 0.5607, 0.03674, 0.5739, 0.03031])
me_cube.materials.append(mat_material)
me_cube.materials.append(mat_material_001)
me_cube.materials.append(mat_material_002)
me_cube.use_remesh_preserve_volume = False
me_cube.use_remesh_preserve_attributes = False
me_cube.use_mirror_vertex_groups = False
me_cube.update()

# ---- objects
ob_cube = bpy.data.objects.new('Cube', me_cube)
ob_lamp = bpy.data.objects.new('Lamp', light_lamp)
ob_camera = bpy.data.objects.new('Camera', cam_camera)

# ---- transforms, parenting, visibility, modifiers, constraints
ob_cube.location = (0.0, -0.4661, 0.059)
ob_cube.lock_rotations_4d = False
ob_cube.empty_display_type = 'ARROWS'
ob_cube.lineart.crease_threshold = 0.0
_m = ob_cube.modifiers.new('Mirror', 'MIRROR')
_m.use_clip = True
_m.use_mirror_u = True
_m.use_mirror_v = True
_m = ob_cube.modifiers.new('Bevel', 'BEVEL')
_m.limit_method = 'NONE'
_m.spread = 0.0
ob_lamp.location = (4.076, 1.005, 5.904)
ob_lamp.rotation_euler = (0.6503, 0.05522, 1.866)
ob_lamp.lock_rotations_4d = False
ob_lamp.empty_display_type = 'ARROWS'
ob_lamp.color = (0.0, 0.0, 0.0, 0.0)
ob_lamp.lineart.crease_threshold = 0.0
ob_camera.location = (7.507, 5.915, 1.264)
ob_camera.rotation_euler = (1.459, -4.619e-06, -4.155)
ob_camera.lock_rotations_4d = False
ob_camera.empty_display_type = 'ARROWS'
ob_camera.color = (0.0, 0.0, 0.0, 0.0)
ob_camera.display_type = 'WIRE'
ob_camera.lineart.crease_threshold = 0.0

# ---- collection membership
col_collection_1.objects.link(ob_cube)
col_collection_1.objects.link(ob_lamp)
col_collection_1.objects.link(ob_camera)

# ---- scene / render settings (as saved in the file)
scene.camera = ob_camera
scene.frame_start = 1; scene.frame_end = 250; scene.frame_set(1)
scene.render.engine = 'CYCLES'
scene.render.resolution_percentage = 50
scene.render.dither_intensity = 0.0
scene.cycles.use_denoising = False
scene.cycles.samples = 128
scene.cycles.sampling_pattern = 'TABULATED_SOBOL'
scene.cycles.use_adaptive_sampling = False
scene.cycles.use_light_tree = False
scene.cycles.blur_glossy = 0.0
scene.cycles.sample_clamp_indirect = 0.0
scene.view_settings.view_transform = 'Standard'
bpy.context.view_layer.update()

